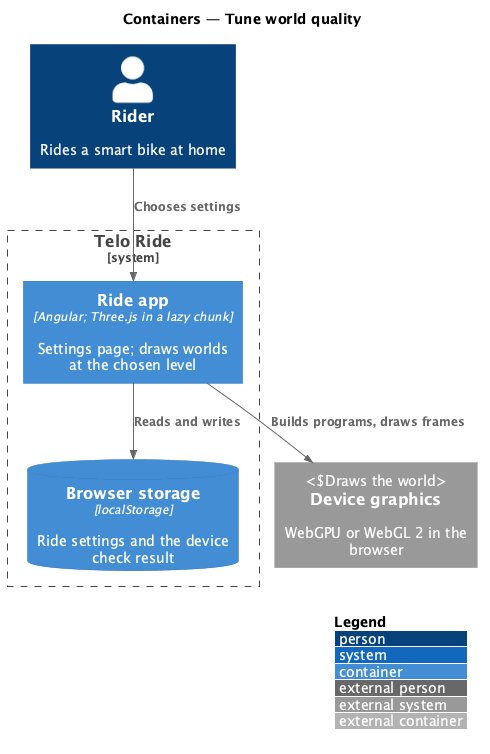

The diagram above was rendered by PlantUML. Its source (embedded in the PNG):
@startuml
!include <C4/C4_Container>
LAYOUT_WITH_LEGEND()
title Containers — Tune world quality
Person(rider, "Rider", "Rides a smart bike at home")
System_Boundary(telo, "Telo Ride") {
  Container(app, "Ride app", "Angular; Three.js in a lazy chunk", "Settings page; draws worlds at the chosen level")
  ContainerDb(ls, "Browser storage", "localStorage", "Ride settings and the device check result")
}
System_Ext(gpu, "Device graphics", "WebGPU or WebGL 2 in the browser", "Draws the world")
Rel(rider, app, "Chooses settings")
Rel(app, ls, "Reads and writes")
Rel(app, gpu, "Builds programs, draws frames")
@enduml